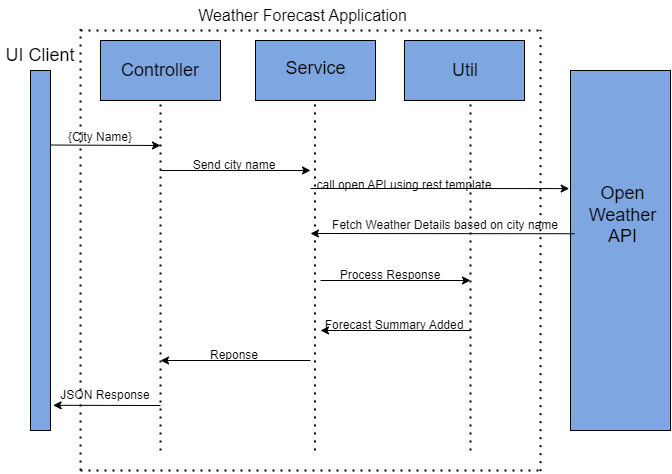

The diagram above was exported from draw.io. Its source (the exported page's mxGraphModel, read from the mxfile embedded in the PNG):
<mxGraphModel dx="869" dy="1662" grid="1" gridSize="10" guides="1" tooltips="1" connect="1" arrows="1" fold="1" page="1" pageScale="1" pageWidth="827" pageHeight="1169" math="0" shadow="0">
  <root>
    <mxCell id="0" />
    <mxCell id="1" parent="0" />
    <mxCell id="qwWlAOzaZf-G8r1NP8WD-1" value="" style="rounded=0;whiteSpace=wrap;html=1;fillColor=#7EA6E0;" vertex="1" parent="1">
      <mxGeometry x="40" y="60" width="20" height="360" as="geometry" />
    </mxCell>
    <mxCell id="qwWlAOzaZf-G8r1NP8WD-2" value="&lt;font style=&quot;font-size: 18px;&quot;&gt;UI Client&lt;/font&gt;" style="text;html=1;strokeColor=none;fillColor=none;align=center;verticalAlign=middle;whiteSpace=wrap;rounded=0;" vertex="1" parent="1">
      <mxGeometry x="10" y="30" width="80" height="30" as="geometry" />
    </mxCell>
    <mxCell id="qwWlAOzaZf-G8r1NP8WD-3" value="" style="rounded=0;whiteSpace=wrap;html=1;fillColor=#7EA6E0;" vertex="1" parent="1">
      <mxGeometry x="110" y="30" width="120" height="60" as="geometry" />
    </mxCell>
    <mxCell id="qwWlAOzaZf-G8r1NP8WD-4" value="&lt;font style=&quot;font-size: 18px;&quot;&gt;Controller&lt;/font&gt;" style="text;html=1;strokeColor=none;fillColor=none;align=center;verticalAlign=middle;whiteSpace=wrap;rounded=0;" vertex="1" parent="1">
      <mxGeometry x="125" y="45" width="90" height="30" as="geometry" />
    </mxCell>
    <mxCell id="qwWlAOzaZf-G8r1NP8WD-5" value="" style="rounded=0;whiteSpace=wrap;html=1;fillColor=#7EA6E0;" vertex="1" parent="1">
      <mxGeometry x="265" y="30" width="120" height="60" as="geometry" />
    </mxCell>
    <mxCell id="qwWlAOzaZf-G8r1NP8WD-6" value="" style="rounded=0;whiteSpace=wrap;html=1;fillColor=#7EA6E0;" vertex="1" parent="1">
      <mxGeometry x="414" y="30" width="120" height="60" as="geometry" />
    </mxCell>
    <mxCell id="qwWlAOzaZf-G8r1NP8WD-7" value="" style="rounded=0;whiteSpace=wrap;html=1;fillColor=#7EA6E0;" vertex="1" parent="1">
      <mxGeometry x="580" y="60" width="100" height="360" as="geometry" />
    </mxCell>
    <mxCell id="qwWlAOzaZf-G8r1NP8WD-8" value="&lt;font style=&quot;font-size: 18px;&quot;&gt;Service&lt;/font&gt;" style="text;html=1;strokeColor=none;fillColor=none;align=center;verticalAlign=middle;whiteSpace=wrap;rounded=0;" vertex="1" parent="1">
      <mxGeometry x="272.5" y="45" width="105" height="25" as="geometry" />
    </mxCell>
    <mxCell id="qwWlAOzaZf-G8r1NP8WD-9" value="&lt;font style=&quot;font-size: 18px;&quot;&gt;Util&lt;/font&gt;" style="text;html=1;strokeColor=none;fillColor=none;align=center;verticalAlign=middle;whiteSpace=wrap;rounded=0;" vertex="1" parent="1">
      <mxGeometry x="430" y="45" width="90" height="30" as="geometry" />
    </mxCell>
    <mxCell id="qwWlAOzaZf-G8r1NP8WD-10" value="&lt;font style=&quot;font-size: 18px;&quot;&gt;Open Weather API&lt;/font&gt;" style="text;html=1;strokeColor=none;fillColor=none;align=center;verticalAlign=middle;whiteSpace=wrap;rounded=0;" vertex="1" parent="1">
      <mxGeometry x="585" y="110" width="95" height="190" as="geometry" />
    </mxCell>
    <mxCell id="qwWlAOzaZf-G8r1NP8WD-12" style="edgeStyle=orthogonalEdgeStyle;rounded=0;orthogonalLoop=1;jettySize=auto;html=1;exitX=0.5;exitY=1;exitDx=0;exitDy=0;fontSize=18;" edge="1" parent="1" source="qwWlAOzaZf-G8r1NP8WD-8" target="qwWlAOzaZf-G8r1NP8WD-8">
      <mxGeometry relative="1" as="geometry" />
    </mxCell>
    <mxCell id="qwWlAOzaZf-G8r1NP8WD-13" value="" style="endArrow=classic;html=1;rounded=0;fontSize=18;exitX=1.033;exitY=0.207;exitDx=0;exitDy=0;exitPerimeter=0;" edge="1" parent="1" source="qwWlAOzaZf-G8r1NP8WD-1">
      <mxGeometry width="50" height="50" relative="1" as="geometry">
        <mxPoint x="310" y="210" as="sourcePoint" />
        <mxPoint x="170" y="135" as="targetPoint" />
      </mxGeometry>
    </mxCell>
    <mxCell id="qwWlAOzaZf-G8r1NP8WD-14" value="" style="endArrow=none;dashed=1;html=1;dashPattern=1 3;strokeWidth=2;rounded=0;fontSize=18;entryX=0.5;entryY=1;entryDx=0;entryDy=0;" edge="1" parent="1" target="qwWlAOzaZf-G8r1NP8WD-3">
      <mxGeometry width="50" height="50" relative="1" as="geometry">
        <mxPoint x="170" y="440" as="sourcePoint" />
        <mxPoint x="360" y="160" as="targetPoint" />
      </mxGeometry>
    </mxCell>
    <mxCell id="qwWlAOzaZf-G8r1NP8WD-15" value="" style="endArrow=none;dashed=1;html=1;dashPattern=1 3;strokeWidth=2;rounded=0;fontSize=18;entryX=0.5;entryY=1;entryDx=0;entryDy=0;" edge="1" parent="1">
      <mxGeometry width="50" height="50" relative="1" as="geometry">
        <mxPoint x="324.5" y="440" as="sourcePoint" />
        <mxPoint x="324.5" y="90" as="targetPoint" />
      </mxGeometry>
    </mxCell>
    <mxCell id="qwWlAOzaZf-G8r1NP8WD-16" value="" style="endArrow=none;dashed=1;html=1;dashPattern=1 3;strokeWidth=2;rounded=0;fontSize=18;entryX=0.5;entryY=1;entryDx=0;entryDy=0;" edge="1" parent="1">
      <mxGeometry width="50" height="50" relative="1" as="geometry">
        <mxPoint x="480" y="440" as="sourcePoint" />
        <mxPoint x="480" y="90" as="targetPoint" />
      </mxGeometry>
    </mxCell>
    <mxCell id="qwWlAOzaZf-G8r1NP8WD-18" value="&lt;font style=&quot;font-size: 12px;&quot;&gt;{City Name}&lt;/font&gt;" style="text;html=1;strokeColor=none;fillColor=none;align=center;verticalAlign=middle;whiteSpace=wrap;rounded=0;fontSize=18;" vertex="1" parent="1">
      <mxGeometry x="70" y="110" width="80" height="30" as="geometry" />
    </mxCell>
    <mxCell id="qwWlAOzaZf-G8r1NP8WD-19" value="" style="endArrow=classic;html=1;rounded=0;fontSize=12;" edge="1" parent="1">
      <mxGeometry width="50" height="50" relative="1" as="geometry">
        <mxPoint x="170" y="160" as="sourcePoint" />
        <mxPoint x="320" y="160" as="targetPoint" />
      </mxGeometry>
    </mxCell>
    <mxCell id="qwWlAOzaZf-G8r1NP8WD-20" value="Send city name" style="text;html=1;strokeColor=none;fillColor=none;align=center;verticalAlign=middle;whiteSpace=wrap;rounded=0;fontSize=12;" vertex="1" parent="1">
      <mxGeometry x="200" y="140" width="87.5" height="30" as="geometry" />
    </mxCell>
    <mxCell id="qwWlAOzaZf-G8r1NP8WD-21" value="" style="endArrow=classic;html=1;rounded=0;fontSize=12;entryX=-0.013;entryY=0.328;entryDx=0;entryDy=0;entryPerimeter=0;" edge="1" parent="1" target="qwWlAOzaZf-G8r1NP8WD-7">
      <mxGeometry width="50" height="50" relative="1" as="geometry">
        <mxPoint x="320" y="178" as="sourcePoint" />
        <mxPoint x="360" y="180" as="targetPoint" />
      </mxGeometry>
    </mxCell>
    <mxCell id="qwWlAOzaZf-G8r1NP8WD-22" value="call open API using rest template" style="text;html=1;strokeColor=none;fillColor=none;align=center;verticalAlign=middle;whiteSpace=wrap;rounded=0;fontSize=12;" vertex="1" parent="1">
      <mxGeometry x="324" y="160" width="180" height="30" as="geometry" />
    </mxCell>
    <mxCell id="qwWlAOzaZf-G8r1NP8WD-23" value="" style="endArrow=classic;html=1;rounded=0;fontSize=12;exitX=-0.011;exitY=0.596;exitDx=0;exitDy=0;exitPerimeter=0;" edge="1" parent="1" source="qwWlAOzaZf-G8r1NP8WD-10">
      <mxGeometry width="50" height="50" relative="1" as="geometry">
        <mxPoint x="310" y="210" as="sourcePoint" />
        <mxPoint x="320" y="223" as="targetPoint" />
      </mxGeometry>
    </mxCell>
    <mxCell id="qwWlAOzaZf-G8r1NP8WD-24" value="" style="endArrow=classic;html=1;rounded=0;fontSize=12;" edge="1" parent="1">
      <mxGeometry width="50" height="50" relative="1" as="geometry">
        <mxPoint x="330" y="270" as="sourcePoint" />
        <mxPoint x="480" y="270" as="targetPoint" />
      </mxGeometry>
    </mxCell>
    <mxCell id="qwWlAOzaZf-G8r1NP8WD-25" value="Fetch Weather Details based on city name" style="text;html=1;strokeColor=none;fillColor=none;align=center;verticalAlign=middle;whiteSpace=wrap;rounded=0;fontSize=12;" vertex="1" parent="1">
      <mxGeometry x="340" y="200" width="230" height="30" as="geometry" />
    </mxCell>
    <mxCell id="qwWlAOzaZf-G8r1NP8WD-27" value="Process Response" style="text;html=1;strokeColor=none;fillColor=none;align=center;verticalAlign=middle;whiteSpace=wrap;rounded=0;fontSize=12;" vertex="1" parent="1">
      <mxGeometry x="340" y="250" width="120" height="30" as="geometry" />
    </mxCell>
    <mxCell id="qwWlAOzaZf-G8r1NP8WD-28" value="" style="endArrow=classic;html=1;rounded=0;fontSize=12;" edge="1" parent="1">
      <mxGeometry width="50" height="50" relative="1" as="geometry">
        <mxPoint x="480" y="320" as="sourcePoint" />
        <mxPoint x="330" y="320" as="targetPoint" />
        <Array as="points">
          <mxPoint x="350" y="320" />
        </Array>
      </mxGeometry>
    </mxCell>
    <mxCell id="qwWlAOzaZf-G8r1NP8WD-29" value="Forecast Summary Added" style="text;html=1;strokeColor=none;fillColor=none;align=center;verticalAlign=middle;whiteSpace=wrap;rounded=0;fontSize=12;" vertex="1" parent="1">
      <mxGeometry x="304" y="300" width="200" height="30" as="geometry" />
    </mxCell>
    <mxCell id="qwWlAOzaZf-G8r1NP8WD-30" value="" style="endArrow=classic;html=1;rounded=0;fontSize=12;" edge="1" parent="1">
      <mxGeometry width="50" height="50" relative="1" as="geometry">
        <mxPoint x="320" y="350" as="sourcePoint" />
        <mxPoint x="170" y="350" as="targetPoint" />
      </mxGeometry>
    </mxCell>
    <mxCell id="qwWlAOzaZf-G8r1NP8WD-31" value="Reponse" style="text;html=1;strokeColor=none;fillColor=none;align=center;verticalAlign=middle;whiteSpace=wrap;rounded=0;fontSize=12;" vertex="1" parent="1">
      <mxGeometry x="213.75" y="330" width="60" height="30" as="geometry" />
    </mxCell>
    <mxCell id="qwWlAOzaZf-G8r1NP8WD-34" value="" style="endArrow=classic;html=1;rounded=0;fontSize=12;entryX=1.133;entryY=0.93;entryDx=0;entryDy=0;entryPerimeter=0;" edge="1" parent="1" target="qwWlAOzaZf-G8r1NP8WD-1">
      <mxGeometry width="50" height="50" relative="1" as="geometry">
        <mxPoint x="170" y="395" as="sourcePoint" />
        <mxPoint x="360" y="200" as="targetPoint" />
      </mxGeometry>
    </mxCell>
    <mxCell id="qwWlAOzaZf-G8r1NP8WD-35" value="JSON Response" style="text;html=1;strokeColor=none;fillColor=none;align=center;verticalAlign=middle;whiteSpace=wrap;rounded=0;fontSize=12;" vertex="1" parent="1">
      <mxGeometry x="60" y="370" width="110" height="30" as="geometry" />
    </mxCell>
    <mxCell id="qwWlAOzaZf-G8r1NP8WD-37" value="" style="endArrow=none;dashed=1;html=1;dashPattern=1 3;strokeWidth=2;rounded=0;fontSize=12;" edge="1" parent="1">
      <mxGeometry width="50" height="50" relative="1" as="geometry">
        <mxPoint x="90" y="460" as="sourcePoint" />
        <mxPoint x="90" y="18.666656494140625" as="targetPoint" />
      </mxGeometry>
    </mxCell>
    <mxCell id="qwWlAOzaZf-G8r1NP8WD-38" value="" style="endArrow=none;dashed=1;html=1;dashPattern=1 3;strokeWidth=2;rounded=0;fontSize=12;" edge="1" parent="1">
      <mxGeometry width="50" height="50" relative="1" as="geometry">
        <mxPoint x="550" y="460.67" as="sourcePoint" />
        <mxPoint x="550" y="19.336656494140627" as="targetPoint" />
      </mxGeometry>
    </mxCell>
    <mxCell id="qwWlAOzaZf-G8r1NP8WD-39" value="" style="endArrow=none;dashed=1;html=1;dashPattern=1 3;strokeWidth=2;rounded=0;fontSize=12;" edge="1" parent="1">
      <mxGeometry width="50" height="50" relative="1" as="geometry">
        <mxPoint x="90" y="20" as="sourcePoint" />
        <mxPoint x="550" y="20" as="targetPoint" />
      </mxGeometry>
    </mxCell>
    <mxCell id="qwWlAOzaZf-G8r1NP8WD-40" value="" style="endArrow=none;dashed=1;html=1;dashPattern=1 3;strokeWidth=2;rounded=0;fontSize=12;" edge="1" parent="1">
      <mxGeometry width="50" height="50" relative="1" as="geometry">
        <mxPoint x="90" y="460" as="sourcePoint" />
        <mxPoint x="550" y="460" as="targetPoint" />
      </mxGeometry>
    </mxCell>
    <mxCell id="qwWlAOzaZf-G8r1NP8WD-41" value="&lt;font style=&quot;font-size: 16px;&quot;&gt;Weather Forecast Application&lt;/font&gt;" style="text;html=1;strokeColor=none;fillColor=none;align=center;verticalAlign=middle;whiteSpace=wrap;rounded=0;fontSize=12;" vertex="1" parent="1">
      <mxGeometry x="195" y="-10" width="235" height="30" as="geometry" />
    </mxCell>
  </root>
</mxGraphModel>